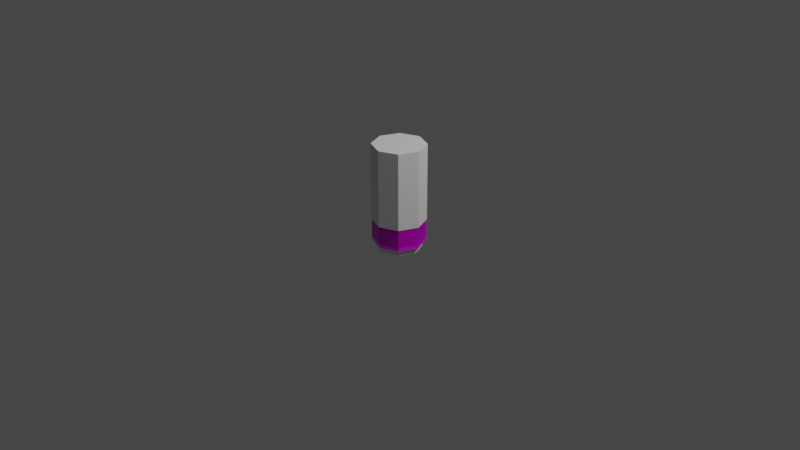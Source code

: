 # Source: Batteries.blend  (saved by Blender 2.83.19; exported with 4.5.12 LTS)
import bpy
from mathutils import Matrix  # noqa: F401  (used for matrix-valued properties, if any)

bpy.ops.wm.read_factory_settings(use_empty=True)
scene = bpy.context.scene
scene.name = 'Scene'

# ---- collections
col_collection = bpy.data.collections.new('Collection'); scene.collection.children.link(col_collection)
col_a_battery = bpy.data.collections.new('A Battery'); scene.collection.children.link(col_a_battery)

# ---- images (referenced by path relative to the original .blend; pixels are not part of the script)
import os
ASSET_DIR = os.environ.get("B2B_ASSET_DIR", "")  # directory of the original .blend (textures are referenced by path, not embedded)
HERE = os.path.dirname(os.path.abspath(__file__))  # packed textures are extracted next to this script under _unpacked/

def load_image(name, relpath, width, height, colorspace="sRGB"):
    """Load a texture the original file referenced (path relative to the .blend, or extracted next to this script)."""
    p = next((c for c in (os.path.join(HERE, relpath), os.path.join(ASSET_DIR, relpath)) if relpath and os.path.exists(c)), "")
    if p:
        img = bpy.data.images.load(p, check_existing=True)
        img.name = name
    else:  # same state as the original file: an image datablock whose file is absent (Cycles renders it pink)
        img = bpy.data.images.new(name, width, height)
        img.source = "FILE"
        img.filepath = "//" + (relpath or name)
    img.colorspace_settings.name = colorspace
    return img
img_batteries_png = load_image('batteries.png', 'batteries.png', 1024, 1024, 'sRGB')

# ---- materials (node trees are filled in below, after node groups)
mat_a_battery = bpy.data.materials.new('A Battery')
mat_a_battery.use_transparent_shadow = False

# ---- material node trees
mat_a_battery.use_nodes = True; mat_a_battery.node_tree.nodes.clear()
_N = mat_a_battery.node_tree.nodes; _L = mat_a_battery.node_tree.links
n0 = _N.new('ShaderNodeOutputMaterial'); n0.name = 'Material Output'; n0.location = (15, 235)
n1 = _N.new('ShaderNodeBsdfPrincipled'); n1.name = 'Principled BSDF'; n1.location = (-275, 235)
n1.distribution = 'GGX'
n1.subsurface_method = 'BURLEY'
n1.inputs[2].default_value = 0.1591
n1.inputs[3].default_value = 1.45
n1.inputs[27].default_value = (0.0, 0.0, 0.0, 1.0)
n1.inputs[28].default_value = 1.0
n2 = _N.new('ShaderNodeTexImage'); n2.name = 'Image Texture'; n2.location = (-944, 245)
n2.image = img_batteries_png
_L.new(n1.outputs[0], n0.inputs[0])
_L.new(n2.outputs[0], n1.inputs[0])
n0.is_active_output = True

# ---- world
world_world = bpy.data.worlds.new('World'); scene.world = world_world
world_world.use_nodes = True; world_world.node_tree.nodes.clear()
_N = world_world.node_tree.nodes; _L = world_world.node_tree.links
n0 = _N.new('ShaderNodeOutputWorld'); n0.name = 'World Output'; n0.location = (300, 300)
n1 = _N.new('ShaderNodeBackground'); n1.name = 'Background'; n1.location = (10, 300)
n1.inputs[0].default_value = (0.05088, 0.05088, 0.05088, 1.0)
_L.new(n1.outputs[0], n0.inputs[0])
n0.is_active_output = True
world_world.color = (0.05088, 0.05088, 0.05088)
world_world.use_sun_shadow = False
world_world.sun_shadow_jitter_overblur = 0.0

# ---- cameras
cam_camera = bpy.data.cameras.new('Camera')
cam_camera.clip_end = 100.0
cam_camera.ortho_scale = 7.314

# ---- lights
light_light = bpy.data.lights.new('Light', 'POINT')
light_light.transmission_factor = 0.0
light_light.energy = 1000.0
light_light.shadow_soft_size = 0.1
light_light.shadow_maximum_resolution = 0.006
light_light.use_absolute_resolution = True

# ---- meshes
me_cylinder_001 = bpy.data.meshes.new('Cylinder.001')
me_cylinder_001.from_pydata([(0.0, 0.2779, -0.193), (0.0, 0.2779, 0.4998), (0.1965, 0.1965, -0.193), (0.1965, 0.1965, 0.4998), (0.2779, -1.215e-08, -0.193), (0.2779, -1.215e-08, 0.4998), (0.1965, -0.1965, -0.193), (0.1965, -0.1965, 0.4998), (-2.429e-08, -0.2779, -0.193), (-2.429e-08, -0.2779, 0.4998), (-0.1965, -0.1965, -0.193), (-0.1965, -0.1965, 0.4998), (-0.2779, 3.314e-09, -0.193), (-0.2779, 3.314e-09, 0.4998), (-0.1965, 0.1965, -0.193), (-0.1965, 0.1965, 0.4998), (0.1432, 0.1432, 0.5097), (-5.617e-10, 0.2025, 0.5097), (0.2025, -8.851e-09, 0.5097), (0.1432, -0.1432, 0.5097), (-1.826e-08, -0.2025, 0.5097), (-0.1432, -0.1432, 0.5097), (-0.2025, 2.415e-09, 0.5097), (-0.1432, 0.1432, 0.5097), (0.1359, 0.1359, 0.4865), (-1.381e-09, 0.1921, 0.4865), (0.1921, -8.398e-09, 0.4865), (0.1359, -0.1359, 0.4865), (-1.818e-08, -0.1921, 0.4865), (-0.1359, -0.1359, 0.4865), (-0.1921, 2.291e-09, 0.4865), (-0.1359, 0.1359, 0.4865), (0.09328, 0.09328, 0.4865), (-4.516e-09, 0.1319, 0.4865), (0.1319, -5.767e-09, 0.4865), (0.09328, -0.09328, 0.4865), (-1.605e-08, -0.1319, 0.4865), (-0.09328, -0.09328, 0.4865), (-0.1319, 1.573e-09, 0.4865), (-0.09328, 0.09328, 0.4865), (0.08314, 0.08314, 0.5083), (-2.774e-09, 0.1176, 0.5083), (0.1176, -5.027e-09, 0.5083), (0.08314, -0.08314, 0.5083), (-1.305e-08, -0.1176, 0.5083), (-0.08314, -0.08314, 0.5083), (-0.1176, 1.515e-09, 0.5083), (-0.08314, 0.08314, 0.5083), (0.08314, 0.08314, 0.5439), (-6.968e-09, 0.1176, 0.5439), (0.1176, -5.027e-09, 0.5439), (0.08314, -0.08314, 0.5439), (-1.725e-08, -0.1176, 0.5439), (-0.08314, -0.08314, 0.5439), (-0.1176, 1.515e-09, 0.5439), (-0.08314, 0.08314, 0.5439), (0.07227, 0.07227, 0.5532), (-7.75e-09, 0.1022, 0.5532), (0.1022, -4.234e-09, 0.5532), (0.07227, -0.07227, 0.5532), (-1.668e-08, -0.1022, 0.5532), (-0.07227, -0.07227, 0.5532), (-0.1022, 1.452e-09, 0.5532), (-0.07227, 0.07227, 0.5532), (-4.306e-10, 0.2201, -0.2006), (0.1556, 0.1556, -0.2006), (0.2201, -9.62e-09, -0.2006), (0.1556, -0.1556, -0.2006), (-1.967e-08, -0.2201, -0.2006), (-0.1556, -0.1556, -0.2006), (-0.2201, 2.624e-09, -0.2006), (-0.1556, 0.1556, -0.2006), (-5.348e-09, 0.2015, -0.1779), (0.1425, 0.1425, -0.1779), (0.2015, -8.808e-09, -0.1779), (0.1425, -0.1425, -0.1779), (-2.296e-08, -0.2015, -0.1779), (-0.1425, -0.1425, -0.1779), (-0.2015, 2.403e-09, -0.1779), (-0.1425, 0.1425, -0.1779), (8.797e-10, 0.2015, -0.2167), (0.1425, 0.1425, -0.2167), (0.2015, -8.808e-09, -0.2167), (0.1425, -0.1425, -0.2167), (-1.674e-08, -0.2015, -0.2167), (-0.1425, -0.1425, -0.2167), (-0.2015, 2.403e-09, -0.2167), (-0.1425, 0.1425, -0.2167), (-5.986e-10, 0.1821, -0.2312), (0.1288, 0.1288, -0.2312), (0.1821, -8.16e-09, -0.2312), (0.1288, -0.1288, -0.2312), (-1.652e-08, -0.1821, -0.2312), (-0.1288, -0.1288, -0.2312), (-0.1821, 1.973e-09, -0.2312), (-0.1288, 0.1288, -0.2312), (-1.652e-08, -0.1821, -0.2312), (-0.1288, -0.1288, -0.2312), (-0.1821, 1.973e-09, -0.2312)], [], [(0, 1, 3, 2), (2, 3, 5, 4), (4, 5, 7, 6), (6, 7, 9, 8), (8, 9, 11, 10), (10, 11, 13, 12), (9, 7, 19, 20), (12, 13, 15, 14), (14, 15, 1, 0), (2, 4, 66, 65), (19, 18, 26, 27), (15, 13, 22, 23), (5, 3, 16, 18), (11, 9, 20, 21), (1, 15, 23, 17), (3, 1, 17, 16), (7, 5, 18, 19), (13, 11, 21, 22), (31, 30, 38, 39), (16, 17, 25, 24), (17, 23, 31, 25), (22, 21, 29, 30), (20, 19, 27, 28), (18, 16, 24, 26), (23, 22, 30, 31), (21, 20, 28, 29), (36, 35, 43, 44), (29, 28, 36, 37), (27, 26, 34, 35), (24, 25, 33, 32), (25, 31, 39, 33), (30, 29, 37, 38), (28, 27, 35, 36), (26, 24, 32, 34), (41, 47, 55, 49), (34, 32, 40, 42), (39, 38, 46, 47), (37, 36, 44, 45), (35, 34, 42, 43), (32, 33, 41, 40), (33, 39, 47, 41), (38, 37, 45, 46), (53, 52, 60, 61), (46, 45, 53, 54), (44, 43, 51, 52), (42, 40, 48, 50), (47, 46, 54, 55), (45, 44, 52, 53), (43, 42, 50, 51), (40, 41, 49, 48), (56, 57, 63, 62, 61, 60, 59, 58), (51, 50, 58, 59), (48, 49, 57, 56), (49, 55, 63, 57), (54, 53, 61, 62), (52, 51, 59, 60), (50, 48, 56, 58), (55, 54, 62, 63), (69, 70, 78, 77), (8, 10, 69, 68), (14, 0, 64, 71), (0, 2, 65, 64), (4, 6, 67, 66), (10, 12, 70, 69), (6, 8, 68, 67), (12, 14, 71, 70), (78, 79, 87, 86), (67, 68, 76, 75), (65, 66, 74, 73), (70, 71, 79, 78), (68, 69, 77, 76), (66, 67, 75, 74), (64, 65, 73, 72), (71, 64, 72, 79), (83, 84, 96, 91), (76, 77, 85, 84), (74, 75, 83, 82), (72, 73, 81, 80), (79, 72, 80, 87), (77, 78, 86, 85), (75, 76, 84, 83), (73, 74, 82, 81), (88, 89, 90, 91, 92, 97, 98, 95), (81, 82, 90, 89), (86, 87, 95, 94), (84, 85, 93, 96), (82, 83, 91, 90), (80, 81, 89, 88), (87, 80, 88, 95), (85, 86, 94, 93)])
_uv = me_cylinder_001.uv_layers.new(name='UVMap')
_uv.uv.foreach_set('vector', [0.3508, 0.7712, 0.3508, 0.998, 0.2812, 0.998, 0.2812, 0.7712, 0.2812, 0.7712, 0.2812, 0.998, 0.2115, 0.998, 0.2115, 0.7712, 0.2115, 0.7712, 0.2115, 0.998, 0.1419, 0.998, 0.1419, 0.7712, 0.1419, 0.7712, 0.1419, 0.998, 0.07222, 0.998, 0.07222, 0.7712, 0.07222, 0.7712, 0.07222, 0.998, 0.002567, 0.998, 0.002567, 0.7712, 0.5598, 0.7712, 0.5598, 0.998, 0.4901, 0.998, 0.4901, 0.7712, 0.1206, 0.9889, 0.125, 0.9846, 0.1259, 0.9867, 0.1226, 0.9898, 0.4901, 0.7712, 0.4901, 0.998, 0.4205, 0.998, 0.4205, 0.7712, 0.4205, 0.7712, 0.4205, 0.998, 0.3508, 0.998, 0.3508, 0.7712, 0.5458, 0.9271, 0.5628, 0.8861, 0.5508, 0.8861, 0.5373, 0.9186, 0.5878, 0.8332, 0.6559, 0.8332, 0.6559, 0.8221, 0.5913, 0.8221, 0.1312, 0.9997, 0.125, 0.9997, 0.1259, 0.9977, 0.1304, 0.9976, 0.1312, 0.9847, 0.1355, 0.9891, 0.1335, 0.9899, 0.1304, 0.9867, 0.1204, 0.995, 0.1206, 0.9889, 0.1226, 0.9898, 0.1225, 0.9943, 0.1355, 0.9953, 0.1312, 0.9997, 0.1304, 0.9976, 0.1335, 0.9944, 0.1355, 0.9891, 0.1355, 0.9953, 0.1335, 0.9944, 0.1335, 0.9899, 0.125, 0.9846, 0.1312, 0.9847, 0.1304, 0.9867, 0.1259, 0.9867, 0.125, 0.9997, 0.1206, 0.9955, 0.1226, 0.9946, 0.1259, 0.9977, 0.6442, 0.9257, 0.6324, 0.8974, 0.645, 0.8974, 0.653, 0.9168, 0.7239, 0.8332, 0.6559, 0.8332, 0.6559, 0.8221, 0.7204, 0.8221, 0.6559, 0.8332, 0.5878, 0.8332, 0.5913, 0.8221, 0.6559, 0.8221, 0.6559, 0.8332, 0.5878, 0.8332, 0.5913, 0.8221, 0.6559, 0.8221, 0.6559, 0.8332, 0.7239, 0.8332, 0.7204, 0.8221, 0.6559, 0.8221, 0.6559, 0.8332, 0.7239, 0.8332, 0.7204, 0.8221, 0.6559, 0.8221, 0.7239, 0.8332, 0.6559, 0.8332, 0.6559, 0.8221, 0.7204, 0.8221, 0.5878, 0.8332, 0.6559, 0.8332, 0.6559, 0.8221, 0.5913, 0.8221, 0.6733, 0.9566, 0.7006, 0.9566, 0.6991, 0.9635, 0.6748, 0.9635, 0.6442, 0.869, 0.6725, 0.8573, 0.6725, 0.8698, 0.653, 0.8779, 0.7009, 0.869, 0.7126, 0.8974, 0.7, 0.8974, 0.692, 0.8779, 0.7009, 0.9257, 0.6725, 0.9375, 0.6725, 0.9249, 0.692, 0.9168, 0.6725, 0.9375, 0.6442, 0.9257, 0.653, 0.9168, 0.6725, 0.9249, 0.6324, 0.8974, 0.6442, 0.869, 0.653, 0.8779, 0.645, 0.8974, 0.6725, 0.8573, 0.7009, 0.869, 0.692, 0.8779, 0.6725, 0.8698, 0.7126, 0.8974, 0.7009, 0.9257, 0.692, 0.9168, 0.7, 0.8974, 0.6566, 0.9835, 0.6339, 0.9835, 0.6339, 0.9745, 0.6566, 0.9745, 0.6438, 0.9705, 0.6711, 0.9705, 0.6696, 0.9774, 0.6452, 0.9774, 0.6152, 0.9775, 0.5879, 0.9775, 0.5894, 0.9706, 0.6138, 0.9706, 0.6143, 0.9701, 0.6416, 0.9701, 0.6401, 0.977, 0.6157, 0.977, 0.644, 0.9578, 0.6713, 0.9578, 0.6698, 0.9647, 0.6455, 0.9647, 0.5874, 0.9591, 0.6147, 0.9591, 0.6133, 0.966, 0.5889, 0.966, 0.6995, 0.9782, 0.6722, 0.9782, 0.6737, 0.9713, 0.6981, 0.9713, 0.6157, 0.9582, 0.643, 0.9582, 0.6415, 0.9651, 0.6172, 0.9651, 0.6552, 0.88, 0.6725, 0.8728, 0.6725, 0.876, 0.6574, 0.8823, 0.6112, 0.9835, 0.5886, 0.9835, 0.5886, 0.9745, 0.6112, 0.9745, 0.7472, 0.9835, 0.7245, 0.9835, 0.7245, 0.9745, 0.7472, 0.9745, 0.7019, 0.9835, 0.6792, 0.9835, 0.6792, 0.9745, 0.7019, 0.9745, 0.6339, 0.9835, 0.6112, 0.9835, 0.6112, 0.9745, 0.6339, 0.9745, 0.7698, 0.9835, 0.7472, 0.9835, 0.7472, 0.9745, 0.7698, 0.9745, 0.7245, 0.9835, 0.7019, 0.9835, 0.7019, 0.9745, 0.7245, 0.9745, 0.6792, 0.9835, 0.6566, 0.9835, 0.6566, 0.9745, 0.6792, 0.9745, 0.6876, 0.9124, 0.6725, 0.9187, 0.6574, 0.9124, 0.6512, 0.8974, 0.6574, 0.8823, 0.6725, 0.876, 0.689, 0.8817, 0.6938, 0.8974, 0.6913, 0.8794, 0.697, 0.8974, 0.6938, 0.8974, 0.689, 0.8817, 0.6899, 0.9147, 0.6725, 0.9219, 0.6725, 0.9187, 0.6876, 0.9124, 0.6725, 0.9219, 0.6552, 0.9147, 0.6574, 0.9124, 0.6725, 0.9187, 0.648, 0.8974, 0.6552, 0.88, 0.6574, 0.8823, 0.6512, 0.8974, 0.6725, 0.8728, 0.6913, 0.8794, 0.689, 0.8817, 0.6725, 0.876, 0.697, 0.8974, 0.6899, 0.9147, 0.6876, 0.9124, 0.6938, 0.8974, 0.6552, 0.9147, 0.648, 0.8974, 0.6512, 0.8974, 0.6574, 0.9124, 0.5953, 0.8207, 0.6821, 0.8207, 0.6821, 0.8334, 0.6027, 0.8334, 0.5048, 0.8282, 0.4638, 0.8451, 0.4724, 0.8537, 0.5048, 0.8402, 0.4638, 0.9271, 0.5048, 0.9441, 0.5048, 0.9321, 0.4724, 0.9186, 0.5048, 0.9441, 0.5458, 0.9271, 0.5373, 0.9186, 0.5048, 0.9321, 0.5628, 0.8861, 0.5458, 0.8451, 0.5373, 0.8537, 0.5508, 0.8861, 0.4638, 0.8451, 0.4469, 0.8861, 0.4589, 0.8861, 0.4724, 0.8537, 0.5458, 0.8451, 0.5048, 0.8282, 0.5048, 0.8402, 0.5373, 0.8537, 0.4469, 0.8861, 0.4638, 0.9271, 0.4724, 0.9186, 0.4589, 0.8861, 0.6813, 0.9769, 0.7713, 0.9769, 0.7713, 0.9645, 0.6813, 0.9645, 0.7689, 0.8207, 0.6821, 0.8207, 0.6821, 0.8334, 0.7615, 0.8334, 0.7689, 0.8207, 0.6821, 0.8207, 0.6821, 0.8334, 0.7615, 0.8334, 0.6821, 0.8207, 0.7689, 0.8207, 0.7615, 0.8334, 0.6821, 0.8334, 0.6821, 0.8207, 0.5953, 0.8207, 0.6027, 0.8334, 0.6821, 0.8334, 0.6821, 0.8207, 0.5953, 0.8207, 0.6027, 0.8334, 0.6821, 0.8334, 0.6821, 0.8207, 0.7689, 0.8207, 0.7615, 0.8334, 0.6821, 0.8334, 0.5953, 0.8207, 0.6821, 0.8207, 0.6821, 0.8334, 0.6027, 0.8334, 0.7262, 0.855, 0.6822, 0.8368, 0.6822, 0.8427, 0.722, 0.8592, 0.6813, 0.9769, 0.5912, 0.9769, 0.5912, 0.9645, 0.6813, 0.9645, 0.6813, 0.9769, 0.5912, 0.9769, 0.5912, 0.9645, 0.6813, 0.9645, 0.6813, 0.9769, 0.7713, 0.9769, 0.7713, 0.9645, 0.6813, 0.9645, 0.5912, 0.9769, 0.6813, 0.9769, 0.6813, 0.9645, 0.5912, 0.9645, 0.5912, 0.9769, 0.6813, 0.9769, 0.6813, 0.9645, 0.5912, 0.9645, 0.7713, 0.9769, 0.6813, 0.9769, 0.6813, 0.9645, 0.7713, 0.9645, 0.7713, 0.9769, 0.6813, 0.9769, 0.6813, 0.9645, 0.7713, 0.9645, 0.6822, 0.9552, 0.722, 0.9388, 0.7385, 0.899, 0.722, 0.8592, 0.6822, 0.8427, 0.6425, 0.8592, 0.626, 0.899, 0.6425, 0.9388, 0.7262, 0.943, 0.7445, 0.899, 0.7385, 0.899, 0.722, 0.9388, 0.62, 0.899, 0.6382, 0.943, 0.6425, 0.9388, 0.626, 0.899, 0.6822, 0.8368, 0.6382, 0.855, 0.6425, 0.8592, 0.6822, 0.8427, 0.7445, 0.899, 0.7262, 0.855, 0.722, 0.8592, 0.7385, 0.899, 0.6822, 0.9612, 0.7262, 0.943, 0.722, 0.9388, 0.6822, 0.9552, 0.6382, 0.943, 0.6822, 0.9612, 0.6822, 0.9552, 0.6425, 0.9388, 0.6382, 0.855, 0.62, 0.899, 0.626, 0.899, 0.6425, 0.8592])
me_cylinder_001.materials.append(mat_a_battery)
me_cylinder_001.use_remesh_fix_poles = True
me_cylinder_001.use_remesh_preserve_attributes = False
me_cylinder_001.use_mirror_vertex_groups = False
me_cylinder_001.update()
me_cylinder = bpy.data.meshes.new('Cylinder')
me_cylinder.from_pydata([(0.0, 0.2803, -0.0001498), (0.0, 0.2803, 0.82), (0.1982, 0.1982, -0.0001498), (0.1982, 0.1982, 0.82), (0.2803, -1.225e-08, -0.0001498), (0.2803, -1.225e-08, 0.82), (0.1982, -0.1982, -0.0001498), (0.1982, -0.1982, 0.82), (-2.45e-08, -0.2803, -0.0001498), (-2.45e-08, -0.2803, 0.82), (-0.1982, -0.1982, -0.0001498), (-0.1982, -0.1982, 0.82), (-0.2803, 3.342e-09, -0.0001498), (-0.2803, 3.342e-09, 0.82), (-0.1982, 0.1982, -0.0001498), (-0.1982, 0.1982, 0.82)], [], [(0, 1, 3, 2), (2, 3, 5, 4), (4, 5, 7, 6), (6, 7, 9, 8), (8, 9, 11, 10), (10, 11, 13, 12), (3, 1, 15, 13, 11, 9, 7, 5), (12, 13, 15, 14), (14, 15, 1, 0), (0, 2, 4, 6, 8, 10, 12, 14)])
_uv = me_cylinder.uv_layers.new(name='UVMap')
_uv.uv.foreach_set('vector', [1.0, 0.5, 1.0, 1.0, 0.875, 1.0, 0.875, 0.5, 0.875, 0.5, 0.875, 1.0, 0.75, 1.0, 0.75, 0.5, 0.75, 0.5, 0.75, 1.0, 0.625, 1.0, 0.625, 0.5, 0.625, 0.5, 0.625, 1.0, 0.5, 1.0, 0.5, 0.5, 0.5, 0.5, 0.5, 1.0, 0.375, 1.0, 0.375, 0.5, 0.375, 0.5, 0.375, 1.0, 0.25, 1.0, 0.25, 0.5, 0.4197, 0.4197, 0.25, 0.49, 0.08029, 0.4197, 0.01, 0.25, 0.08029, 0.08029, 0.25, 0.01, 0.4197, 0.08029, 0.49, 0.25, 0.25, 0.5, 0.25, 1.0, 0.125, 1.0, 0.125, 0.5, 0.125, 0.5, 0.125, 1.0, 0.0, 1.0, 0.0, 0.5, 0.75, 0.49, 0.9197, 0.4197, 0.99, 0.25, 0.9197, 0.08029, 0.75, 0.01, 0.5803, 0.08029, 0.51, 0.25, 0.5803, 0.4197])
me_cylinder.use_remesh_fix_poles = True
me_cylinder.use_remesh_preserve_attributes = False
me_cylinder.use_mirror_vertex_groups = False
me_cylinder.update()
me_cylinder_002 = bpy.data.meshes.new('Cylinder.002')
me_cylinder_002.from_pydata([(0.0, 0.2779, -0.1925), (0.1965, 0.1965, -0.1925), (0.2779, -1.215e-08, -0.1925), (0.1965, -0.1965, -0.1925), (-2.429e-08, -0.2779, -0.1925), (-0.1965, -0.1965, -0.1925), (-0.2779, 3.314e-09, -0.1925), (-0.1965, 0.1965, -0.1925), (-4.306e-10, 0.2201, -0.2), (0.1556, 0.1556, -0.2), (0.2201, -9.62e-09, -0.2), (0.1556, -0.1556, -0.2), (-1.967e-08, -0.2201, -0.2), (-0.1556, -0.1556, -0.2), (-0.2201, 2.624e-09, -0.2), (-0.1556, 0.1556, -0.2), (-5.348e-09, 0.2015, -0.1773), (0.1425, 0.1425, -0.1773), (0.2015, -8.808e-09, -0.1773), (0.1425, -0.1425, -0.1773), (-2.296e-08, -0.2015, -0.1773), (-0.1425, -0.1425, -0.1773), (-0.2015, 2.403e-09, -0.1773), (-0.1425, 0.1425, -0.1773), (8.797e-10, 0.2015, -0.2162), (0.1425, 0.1425, -0.2162), (0.2015, -8.808e-09, -0.2162), (0.1425, -0.1425, -0.2162), (-1.674e-08, -0.2015, -0.2162), (-0.1425, -0.1425, -0.2162), (-0.2015, 2.403e-09, -0.2162), (-0.1425, 0.1425, -0.2162), (-5.986e-10, 0.1821, -0.2307), (0.1288, 0.1288, -0.2307), (0.1821, -8.16e-09, -0.2307), (0.1288, -0.1288, -0.2307), (-1.652e-08, -0.1821, -0.2307), (-0.1288, -0.1288, -0.2307), (-0.1821, 1.973e-09, -0.2307), (-0.1288, 0.1288, -0.2307), (-1.652e-08, -0.1821, -0.2307), (-0.1288, -0.1288, -0.2307), (-0.1821, 1.973e-09, -0.2307), (0.0, 0.2779, 0.454), (-0.1965, 0.1965, 0.454), (-0.2779, 3.314e-09, 0.454), (-0.1965, -0.1965, 0.454), (-2.429e-08, -0.2779, 0.454), (0.1965, -0.1965, 0.454), (0.2779, -1.215e-08, 0.454), (0.1965, 0.1965, 0.454), (-2.964e-10, 0.2381, 0.4842), (-0.1684, 0.1684, 0.4842), (-0.2381, 2.247e-09, 0.4842), (-0.1684, -0.1684, 0.4842), (-2.111e-08, -0.2381, 0.4842), (0.1684, -0.1684, 0.4842), (0.2381, -1.1e-08, 0.4842), (0.1684, 0.1684, 0.4842), (-2.964e-10, 0.2381, -0.1501), (-0.1684, 0.1684, -0.1501), (-0.2381, 2.247e-09, -0.1501), (-0.1684, -0.1684, -0.1501), (-2.111e-08, -0.2381, -0.1501), (0.1684, -0.1684, -0.1501), (0.2381, -1.1e-08, -0.1501), (0.1684, 0.1684, -0.1501)], [], [(1, 2, 10, 9), (13, 14, 22, 21), (4, 5, 13, 12), (7, 0, 8, 15), (0, 1, 9, 8), (2, 3, 11, 10), (5, 6, 14, 13), (3, 4, 12, 11), (6, 7, 15, 14), (22, 23, 31, 30), (11, 12, 20, 19), (9, 10, 18, 17), (14, 15, 23, 22), (12, 13, 21, 20), (10, 11, 19, 18), (8, 9, 17, 16), (15, 8, 16, 23), (27, 28, 40, 35), (20, 21, 29, 28), (18, 19, 27, 26), (16, 17, 25, 24), (23, 16, 24, 31), (21, 22, 30, 29), (19, 20, 28, 27), (17, 18, 26, 25), (32, 33, 34, 35, 36, 41, 42, 39), (25, 26, 34, 33), (30, 31, 39, 38), (28, 29, 37, 40), (26, 27, 35, 34), (24, 25, 33, 32), (31, 24, 32, 39), (29, 30, 38, 37), (7, 44, 43, 0), (6, 45, 44, 7), (5, 46, 45, 6), (4, 47, 46, 5), (3, 48, 47, 4), (2, 49, 48, 3), (1, 50, 49, 2), (0, 43, 50, 1), (50, 43, 51, 58), (43, 44, 52, 51), (49, 50, 58, 57), (47, 48, 56, 55), (45, 46, 54, 53), (44, 45, 53, 52), (48, 49, 57, 56), (46, 47, 55, 54), (53, 54, 62, 61), (52, 53, 61, 60), (56, 57, 65, 64), (54, 55, 63, 62), (58, 51, 59, 66), (51, 52, 60, 59), (57, 58, 66, 65), (55, 56, 64, 63), (60, 61, 62, 63, 64, 65, 66, 59)])
_uv = me_cylinder_002.uv_layers.new(name='UVMap')
_uv.uv.foreach_set('vector', [0.5458, 0.9271, 0.5628, 0.8861, 0.5508, 0.8861, 0.5373, 0.9186, 0.5899, 0.8245, 0.6313, 0.8245, 0.6313, 0.8305, 0.5934, 0.8305, 0.5048, 0.8282, 0.4638, 0.8451, 0.4724, 0.8537, 0.5048, 0.8402, 0.4638, 0.9271, 0.5048, 0.9441, 0.5048, 0.9321, 0.4724, 0.9186, 0.5048, 0.9441, 0.5458, 0.9271, 0.5373, 0.9186, 0.5048, 0.9321, 0.5628, 0.8861, 0.5458, 0.8451, 0.5373, 0.8537, 0.5508, 0.8861, 0.4638, 0.8451, 0.4469, 0.8861, 0.4589, 0.8861, 0.4724, 0.8537, 0.5458, 0.8451, 0.5048, 0.8282, 0.5048, 0.8402, 0.5373, 0.8537, 0.4469, 0.8861, 0.4638, 0.9271, 0.4724, 0.9186, 0.4589, 0.8861, 0.6813, 0.9769, 0.7713, 0.9769, 0.7713, 0.9645, 0.6813, 0.9645, 0.6727, 0.8245, 0.6313, 0.8245, 0.6313, 0.8305, 0.6692, 0.8305, 0.6727, 0.8245, 0.6313, 0.8245, 0.6313, 0.8305, 0.6692, 0.8305, 0.6313, 0.8245, 0.6727, 0.8245, 0.6692, 0.8305, 0.6313, 0.8305, 0.6313, 0.8245, 0.5899, 0.8245, 0.5934, 0.8305, 0.6313, 0.8305, 0.6313, 0.8245, 0.5899, 0.8245, 0.5934, 0.8305, 0.6313, 0.8305, 0.6313, 0.8245, 0.6727, 0.8245, 0.6692, 0.8305, 0.6313, 0.8305, 0.5899, 0.8245, 0.6313, 0.8245, 0.6313, 0.8305, 0.5934, 0.8305, 0.7262, 0.855, 0.6822, 0.8368, 0.6822, 0.8427, 0.722, 0.8592, 0.6813, 0.9769, 0.5912, 0.9769, 0.5912, 0.9645, 0.6813, 0.9645, 0.6813, 0.9769, 0.5912, 0.9769, 0.5912, 0.9645, 0.6813, 0.9645, 0.6813, 0.9769, 0.7713, 0.9769, 0.7713, 0.9645, 0.6813, 0.9645, 0.5912, 0.9769, 0.6813, 0.9769, 0.6813, 0.9645, 0.5912, 0.9645, 0.5912, 0.9769, 0.6813, 0.9769, 0.6813, 0.9645, 0.5912, 0.9645, 0.7713, 0.9769, 0.6813, 0.9769, 0.6813, 0.9645, 0.7713, 0.9645, 0.7713, 0.9769, 0.6813, 0.9769, 0.6813, 0.9645, 0.7713, 0.9645, 0.6822, 0.9552, 0.722, 0.9388, 0.7385, 0.899, 0.722, 0.8592, 0.6822, 0.8427, 0.6425, 0.8592, 0.626, 0.899, 0.6425, 0.9388, 0.7262, 0.943, 0.7445, 0.899, 0.7385, 0.899, 0.722, 0.9388, 0.62, 0.899, 0.6382, 0.943, 0.6425, 0.9388, 0.626, 0.899, 0.6822, 0.8368, 0.6382, 0.855, 0.6425, 0.8592, 0.6822, 0.8427, 0.7445, 0.899, 0.7262, 0.855, 0.722, 0.8592, 0.7385, 0.899, 0.6822, 0.9612, 0.7262, 0.943, 0.722, 0.9388, 0.6822, 0.9552, 0.6382, 0.943, 0.6822, 0.9612, 0.6822, 0.9552, 0.6425, 0.9388, 0.6382, 0.855, 0.62, 0.899, 0.626, 0.899, 0.6425, 0.8592, 0.4205, 0.7712, 0.4205, 0.9829, 0.3508, 0.9829, 0.3508, 0.7712, 0.4901, 0.7712, 0.4901, 0.9829, 0.4205, 0.9829, 0.4205, 0.7712, 0.5598, 0.7712, 0.5598, 0.9829, 0.4901, 0.9829, 0.4901, 0.7712, 0.07222, 0.7712, 0.07222, 0.9829, 0.002567, 0.9829, 0.002567, 0.7712, 0.1419, 0.7712, 0.1419, 0.9829, 0.07222, 0.9829, 0.07222, 0.7712, 0.2115, 0.7712, 0.2115, 0.9829, 0.1419, 0.9829, 0.1419, 0.7712, 0.2812, 0.7712, 0.2812, 0.9829, 0.2115, 0.9829, 0.2115, 0.7712, 0.3508, 0.7712, 0.3508, 0.9829, 0.2812, 0.9829, 0.2812, 0.7712, 0.2812, 0.9829, 0.3508, 0.9829, 0.3508, 0.9829, 0.2812, 0.9829, 0.3508, 0.9829, 0.4205, 0.9829, 0.4205, 0.9829, 0.3508, 0.9829, 0.2115, 0.9829, 0.2812, 0.9829, 0.2812, 0.9829, 0.2115, 0.9829, 0.07222, 0.9829, 0.1419, 0.9829, 0.1419, 0.9829, 0.07222, 0.9829, 0.4901, 0.9829, 0.5598, 0.9829, 0.5598, 0.9829, 0.4901, 0.9829, 0.4205, 0.9829, 0.4901, 0.9829, 0.4901, 0.9829, 0.4205, 0.9829, 0.1419, 0.9829, 0.2115, 0.9829, 0.2115, 0.9829, 0.1419, 0.9829, 0.002567, 0.9829, 0.07222, 0.9829, 0.07222, 0.9829, 0.002567, 0.9829, 0.5969, 0.9847, 0.588, 0.9847, 0.588, 0.9538, 0.5969, 0.9538, 0.6057, 0.9847, 0.5969, 0.9847, 0.5969, 0.9538, 0.6057, 0.9538, 0.6412, 0.9847, 0.6323, 0.9847, 0.6323, 0.9538, 0.6412, 0.9538, 0.6589, 0.9847, 0.65, 0.9847, 0.65, 0.9538, 0.6589, 0.9538, 0.6234, 0.9847, 0.6146, 0.9847, 0.6146, 0.9538, 0.6234, 0.9538, 0.6146, 0.9847, 0.6057, 0.9847, 0.6057, 0.9538, 0.6146, 0.9538, 0.6323, 0.9847, 0.6234, 0.9847, 0.6234, 0.9538, 0.6323, 0.9538, 0.65, 0.9847, 0.6412, 0.9847, 0.6412, 0.9538, 0.65, 0.9538, 0.76, 0.8194, 0.766, 0.8194, 0.7703, 0.8237, 0.7703, 0.8297, 0.766, 0.834, 0.76, 0.834, 0.7557, 0.8297, 0.7557, 0.8237])
me_cylinder_002.materials.append(mat_a_battery)
me_cylinder_002.use_remesh_fix_poles = True
me_cylinder_002.use_remesh_preserve_attributes = False
me_cylinder_002.use_mirror_vertex_groups = False
me_cylinder_002.update()
me_cylinder_003 = bpy.data.meshes.new('Cylinder.003')
me_cylinder_003.from_pydata([(0.0, 0.2779, -0.1835), (0.1965, 0.1965, -0.1835), (0.0, 0.2779, -0.2298), (-0.1965, 0.1965, -0.1835), (-5.617e-10, 0.2025, -0.1735), (0.1432, 0.1432, -0.1735), (-0.1432, 0.1432, -0.1735), (-1.381e-09, 0.1921, -0.1967), (0.1359, 0.1359, -0.1967), (-0.1359, 0.1359, -0.1967), (-4.516e-09, 0.1319, -0.1967), (0.09328, 0.09328, -0.1967), (-0.09328, 0.09328, -0.1967), (-2.774e-09, 0.1176, -0.175), (0.08314, 0.08314, -0.175), (-0.08314, 0.08314, -0.175), (-6.968e-09, 0.1176, -0.1393), (0.08314, 0.08314, -0.1393), (-0.08314, 0.08314, -0.1393), (-7.75e-09, 0.1022, -0.1301), (0.07227, 0.07227, -0.1301), (-0.07227, 0.07227, -0.1301), (-0.1022, 1.452e-09, -0.1301), (-0.07227, -0.07227, -0.1301), (-0.1176, 1.515e-09, -0.1393), (-0.08314, -0.08314, -0.1393), (-0.1176, 1.515e-09, -0.175), (-0.08314, -0.08314, -0.175), (-0.1319, 1.573e-09, -0.1967), (-0.09328, -0.09328, -0.1967), (-0.1921, 2.291e-09, -0.1967), (-0.1359, -0.1359, -0.1967), (-0.2025, 2.415e-09, -0.1735), (-0.1432, -0.1432, -0.1735), (-0.2779, 3.314e-09, -0.1835), (-0.1965, -0.1965, -0.1835), (-0.2779, 3.314e-09, -0.2298), (-0.1965, 0.1965, -0.2298), (-0.1965, -0.1965, -0.2298), (-2.429e-08, -0.2779, -0.2298), (-2.429e-08, -0.2779, -0.1835), (0.1965, -0.1965, -0.2298), (0.1965, -0.1965, -0.1835), (0.2779, -1.215e-08, -0.2298), (0.2779, -1.215e-08, -0.1835), (0.1965, 0.1965, -0.2298), (0.2025, -8.851e-09, -0.1735), (0.1432, -0.1432, -0.1735), (0.1921, -8.398e-09, -0.1967), (0.1359, -0.1359, -0.1967), (0.1319, -5.767e-09, -0.1967), (0.09328, -0.09328, -0.1967), (0.1176, -5.027e-09, -0.175), (0.08314, -0.08314, -0.175), (0.1176, -5.027e-09, -0.1393), (0.08314, -0.08314, -0.1393), (0.1022, -4.234e-09, -0.1301), (0.07227, -0.07227, -0.1301), (-1.668e-08, -0.1022, -0.1301), (-1.725e-08, -0.1176, -0.1393), (-1.305e-08, -0.1176, -0.175), (-1.605e-08, -0.1319, -0.1967), (-1.818e-08, -0.1921, -0.1967), (-1.826e-08, -0.2025, -0.1735), (-3.953e-10, 0.2248, -0.22), (-0.2248, 1.89e-09, -0.22), (-0.159, 0.159, -0.22), (-0.159, -0.159, -0.22), (-2.005e-08, -0.2248, -0.22), (0.159, -0.159, -0.22), (0.2248, -1.062e-08, -0.22), (0.159, 0.159, -0.22)], [], [(1, 0, 4, 5), (2, 0, 1, 45), (37, 3, 0, 2), (0, 3, 6, 4), (5, 4, 7, 8), (4, 6, 9, 7), (8, 7, 10, 11), (7, 9, 12, 10), (11, 10, 13, 14), (10, 12, 15, 13), (14, 13, 16, 17), (13, 15, 18, 16), (17, 16, 19, 20), (16, 18, 21, 19), (20, 19, 21, 22, 23, 58, 57, 56), (18, 24, 22, 21), (24, 25, 23, 22), (26, 27, 25, 24), (15, 26, 24, 18), (28, 29, 27, 26), (12, 28, 26, 15), (30, 31, 29, 28), (9, 30, 28, 12), (32, 33, 31, 30), (6, 32, 30, 9), (34, 35, 33, 32), (3, 34, 32, 6), (38, 35, 34, 36), (36, 34, 3, 37), (39, 40, 35, 38), (41, 42, 40, 39), (43, 44, 42, 41), (45, 1, 44, 43), (44, 1, 5, 46), (42, 44, 46, 47), (46, 5, 8, 48), (47, 46, 48, 49), (48, 8, 11, 50), (49, 48, 50, 51), (50, 11, 14, 52), (51, 50, 52, 53), (52, 14, 17, 54), (53, 52, 54, 55), (54, 17, 20, 56), (55, 54, 56, 57), (59, 55, 57, 58), (25, 59, 58, 23), (60, 53, 55, 59), (27, 60, 59, 25), (61, 51, 53, 60), (29, 61, 60, 27), (62, 49, 51, 61), (31, 62, 61, 29), (63, 47, 49, 62), (33, 63, 62, 31), (40, 42, 47, 63), (35, 40, 63, 33), (2, 45, 71, 64), (36, 37, 66, 65), (45, 43, 70, 71), (43, 41, 69, 70), (41, 39, 68, 69), (39, 38, 67, 68), (38, 36, 65, 67), (37, 2, 64, 66), (65, 66, 64, 71, 70, 69, 68, 67)])
_uv = me_cylinder_003.uv_layers.new(name='UVMap')
_uv.uv.foreach_set('vector', [0.1355, 0.9891, 0.1355, 0.9953, 0.1335, 0.9944, 0.1335, 0.9899, 0.3508, 0.9829, 0.3508, 0.998, 0.2812, 0.998, 0.2812, 0.9829, 0.4205, 0.9829, 0.4205, 0.998, 0.3508, 0.998, 0.3508, 0.9829, 0.1355, 0.9953, 0.1312, 0.9997, 0.1304, 0.9976, 0.1335, 0.9944, 0.7239, 0.8332, 0.6559, 0.8332, 0.6559, 0.8221, 0.7204, 0.8221, 0.6559, 0.8332, 0.5878, 0.8332, 0.5913, 0.8221, 0.6559, 0.8221, 0.7009, 0.9257, 0.6725, 0.9375, 0.6725, 0.9249, 0.692, 0.9168, 0.6725, 0.9375, 0.6442, 0.9257, 0.653, 0.9168, 0.6725, 0.9249, 0.5874, 0.9591, 0.6147, 0.9591, 0.6133, 0.966, 0.5889, 0.966, 0.6995, 0.9782, 0.6722, 0.9782, 0.6737, 0.9713, 0.6981, 0.9713, 0.6792, 0.9835, 0.6566, 0.9835, 0.6566, 0.9745, 0.6792, 0.9745, 0.6566, 0.9835, 0.6339, 0.9835, 0.6339, 0.9745, 0.6566, 0.9745, 0.6899, 0.9147, 0.6725, 0.9219, 0.6725, 0.9187, 0.6876, 0.9124, 0.6725, 0.9219, 0.6552, 0.9147, 0.6574, 0.9124, 0.6725, 0.9187, 0.6876, 0.9124, 0.6725, 0.9187, 0.6574, 0.9124, 0.6512, 0.8974, 0.6574, 0.8823, 0.6725, 0.876, 0.689, 0.8817, 0.6938, 0.8974, 0.6552, 0.9147, 0.648, 0.8974, 0.6512, 0.8974, 0.6574, 0.9124, 0.648, 0.8974, 0.6552, 0.88, 0.6574, 0.8823, 0.6512, 0.8974, 0.6112, 0.9835, 0.5886, 0.9835, 0.5886, 0.9745, 0.6112, 0.9745, 0.6339, 0.9835, 0.6112, 0.9835, 0.6112, 0.9745, 0.6339, 0.9745, 0.6157, 0.9582, 0.643, 0.9582, 0.6415, 0.9651, 0.6172, 0.9651, 0.6152, 0.9775, 0.5879, 0.9775, 0.5894, 0.9706, 0.6138, 0.9706, 0.6324, 0.8974, 0.6442, 0.869, 0.653, 0.8779, 0.645, 0.8974, 0.6442, 0.9257, 0.6324, 0.8974, 0.645, 0.8974, 0.653, 0.9168, 0.6559, 0.8332, 0.5878, 0.8332, 0.5913, 0.8221, 0.6559, 0.8221, 0.7239, 0.8332, 0.6559, 0.8332, 0.6559, 0.8221, 0.7204, 0.8221, 0.125, 0.9997, 0.1206, 0.9955, 0.1226, 0.9946, 0.1259, 0.9977, 0.1312, 0.9997, 0.125, 0.9997, 0.1259, 0.9977, 0.1304, 0.9976, 0.5598, 0.9829, 0.5598, 0.998, 0.4901, 0.998, 0.4901, 0.9829, 0.4901, 0.9829, 0.4901, 0.998, 0.4205, 0.998, 0.4205, 0.9829, 0.07222, 0.9829, 0.07222, 0.998, 0.002567, 0.998, 0.002567, 0.9829, 0.1419, 0.9829, 0.1419, 0.998, 0.07222, 0.998, 0.07222, 0.9829, 0.2115, 0.9829, 0.2115, 0.998, 0.1419, 0.998, 0.1419, 0.9829, 0.2812, 0.9829, 0.2812, 0.998, 0.2115, 0.998, 0.2115, 0.9829, 0.1312, 0.9847, 0.1355, 0.9891, 0.1335, 0.9899, 0.1304, 0.9867, 0.125, 0.9846, 0.1312, 0.9847, 0.1304, 0.9867, 0.1259, 0.9867, 0.6559, 0.8332, 0.7239, 0.8332, 0.7204, 0.8221, 0.6559, 0.8221, 0.5878, 0.8332, 0.6559, 0.8332, 0.6559, 0.8221, 0.5913, 0.8221, 0.7126, 0.8974, 0.7009, 0.9257, 0.692, 0.9168, 0.7, 0.8974, 0.7009, 0.869, 0.7126, 0.8974, 0.7, 0.8974, 0.692, 0.8779, 0.6438, 0.9705, 0.6711, 0.9705, 0.6696, 0.9774, 0.6452, 0.9774, 0.644, 0.9578, 0.6713, 0.9578, 0.6698, 0.9647, 0.6455, 0.9647, 0.7019, 0.9835, 0.6792, 0.9835, 0.6792, 0.9745, 0.7019, 0.9745, 0.7245, 0.9835, 0.7019, 0.9835, 0.7019, 0.9745, 0.7245, 0.9745, 0.697, 0.8974, 0.6899, 0.9147, 0.6876, 0.9124, 0.6938, 0.8974, 0.6913, 0.8794, 0.697, 0.8974, 0.6938, 0.8974, 0.689, 0.8817, 0.6725, 0.8728, 0.6913, 0.8794, 0.689, 0.8817, 0.6725, 0.876, 0.6552, 0.88, 0.6725, 0.8728, 0.6725, 0.876, 0.6574, 0.8823, 0.7472, 0.9835, 0.7245, 0.9835, 0.7245, 0.9745, 0.7472, 0.9745, 0.7698, 0.9835, 0.7472, 0.9835, 0.7472, 0.9745, 0.7698, 0.9745, 0.6733, 0.9566, 0.7006, 0.9566, 0.6991, 0.9635, 0.6748, 0.9635, 0.6143, 0.9701, 0.6416, 0.9701, 0.6401, 0.977, 0.6157, 0.977, 0.6725, 0.8573, 0.7009, 0.869, 0.692, 0.8779, 0.6725, 0.8698, 0.6442, 0.869, 0.6725, 0.8573, 0.6725, 0.8698, 0.653, 0.8779, 0.6559, 0.8332, 0.7239, 0.8332, 0.7204, 0.8221, 0.6559, 0.8221, 0.5878, 0.8332, 0.6559, 0.8332, 0.6559, 0.8221, 0.5913, 0.8221, 0.1206, 0.9889, 0.125, 0.9846, 0.1259, 0.9867, 0.1226, 0.9898, 0.1204, 0.995, 0.1206, 0.9889, 0.1226, 0.9898, 0.1225, 0.9943, 0.3508, 0.9829, 0.2812, 0.9829, 0.2812, 0.9829, 0.3508, 0.9829, 0.4901, 0.9829, 0.4205, 0.9829, 0.4205, 0.9829, 0.4901, 0.9829, 0.2812, 0.9829, 0.2115, 0.9829, 0.2115, 0.9829, 0.2812, 0.9829, 0.2115, 0.9829, 0.1419, 0.9829, 0.1419, 0.9829, 0.2115, 0.9829, 0.1419, 0.9829, 0.07222, 0.9829, 0.07222, 0.9829, 0.1419, 0.9829, 0.07222, 0.9829, 0.002567, 0.9829, 0.002567, 0.9829, 0.07222, 0.9829, 0.5598, 0.9829, 0.4901, 0.9829, 0.4901, 0.9829, 0.5598, 0.9829, 0.4205, 0.9829, 0.3508, 0.9829, 0.3508, 0.9829, 0.4205, 0.9829, 0.7326, 0.9394, 0.7429, 0.9497, 0.7429, 0.9644, 0.7326, 0.9747, 0.7179, 0.9747, 0.7076, 0.9644, 0.7076, 0.9497, 0.7179, 0.9394])
me_cylinder_003.materials.append(mat_a_battery)
me_cylinder_003.use_remesh_fix_poles = True
me_cylinder_003.use_remesh_preserve_attributes = False
me_cylinder_003.use_mirror_vertex_groups = False
me_cylinder_003.update()
me_cylinder_004 = bpy.data.meshes.new('Cylinder.004')
me_cylinder_004.from_pydata([(0.0, 0.2779, 0.000409), (0.0, 0.2779, 0.104), (0.1965, 0.1965, 0.000409), (0.1965, 0.1965, 0.104), (0.2779, -1.215e-08, 0.000409), (0.2779, -1.215e-08, 0.104), (0.1965, -0.1965, 0.000409), (0.1965, -0.1965, 0.104), (-2.43e-08, -0.2779, 0.000409), (-2.43e-08, -0.2779, 0.104), (-0.1965, -0.1965, 0.000409), (-0.1965, -0.1965, 0.104), (-0.2779, 3.314e-09, 0.000409), (-0.2779, 3.314e-09, 0.104), (-0.1965, 0.1965, 0.000409), (-0.1965, 0.1965, 0.104)], [], [(0, 1, 3, 2), (2, 3, 5, 4), (4, 5, 7, 6), (6, 7, 9, 8), (8, 9, 11, 10), (10, 11, 13, 12), (3, 1, 15, 13, 11, 9, 7, 5), (12, 13, 15, 14), (14, 15, 1, 0), (0, 2, 4, 6, 8, 10, 12, 14)])
_uv = me_cylinder_004.uv_layers.new(name='UVMap')
_uv.uv.foreach_set('vector', [1.0, 0.5, 1.0, 1.0, 0.875, 1.0, 0.875, 0.5, 0.875, 0.5, 0.875, 1.0, 0.75, 1.0, 0.75, 0.5, 0.75, 0.5, 0.75, 1.0, 0.625, 1.0, 0.625, 0.5, 0.625, 0.5, 0.625, 1.0, 0.5, 1.0, 0.5, 0.5, 0.5, 0.5, 0.5, 1.0, 0.375, 1.0, 0.375, 0.5, 0.375, 0.5, 0.375, 1.0, 0.25, 1.0, 0.25, 0.5, 0.4197, 0.4197, 0.25, 0.49, 0.08029, 0.4197, 0.01, 0.25, 0.08029, 0.08029, 0.25, 0.01, 0.4197, 0.08029, 0.49, 0.25, 0.25, 0.5, 0.25, 1.0, 0.125, 1.0, 0.125, 0.5, 0.125, 0.5, 0.125, 1.0, 0.0, 1.0, 0.0, 0.5, 0.75, 0.49, 0.9197, 0.4197, 0.99, 0.25, 0.9197, 0.08029, 0.75, 0.01, 0.5803, 0.08029, 0.51, 0.25, 0.5803, 0.4197])
me_cylinder_004.use_remesh_fix_poles = True
me_cylinder_004.use_remesh_preserve_attributes = False
me_cylinder_004.use_mirror_vertex_groups = False
me_cylinder_004.update()
me_cylinder_005 = bpy.data.meshes.new('Cylinder.005')
me_cylinder_005.from_pydata([(0.0, 0.2395, -0.3014), (0.0, 0.2395, 0.3014), (0.1694, 0.1694, -0.3014), (0.1694, 0.1694, 0.3014), (0.2395, -1.047e-08, -0.3014), (0.2395, -1.047e-08, 0.3014), (0.1694, -0.1694, -0.3014), (0.1694, -0.1694, 0.3014), (-2.094e-08, -0.2395, -0.3014), (-2.094e-08, -0.2395, 0.3014), (-0.1694, -0.1694, -0.3014), (-0.1694, -0.1694, 0.3014), (-0.2395, 2.856e-09, -0.3014), (-0.2395, 2.856e-09, 0.3014), (-0.1694, 0.1694, -0.3014), (-0.1694, 0.1694, 0.3014)], [], [(0, 1, 3, 2), (2, 3, 5, 4), (4, 5, 7, 6), (6, 7, 9, 8), (8, 9, 11, 10), (10, 11, 13, 12), (3, 1, 15, 13, 11, 9, 7, 5), (12, 13, 15, 14), (14, 15, 1, 0), (0, 2, 4, 6, 8, 10, 12, 14)])
_uv = me_cylinder_005.uv_layers.new(name='UVMap')
_uv.uv.foreach_set('vector', [1.0, 0.5, 1.0, 1.0, 0.875, 1.0, 0.875, 0.5, 0.875, 0.5, 0.875, 1.0, 0.75, 1.0, 0.75, 0.5, 0.75, 0.5, 0.75, 1.0, 0.625, 1.0, 0.625, 0.5, 0.625, 0.5, 0.625, 1.0, 0.5, 1.0, 0.5, 0.5, 0.5, 0.5, 0.5, 1.0, 0.375, 1.0, 0.375, 0.5, 0.375, 0.5, 0.375, 1.0, 0.25, 1.0, 0.25, 0.5, 0.4197, 0.4197, 0.25, 0.49, 0.08029, 0.4197, 0.01, 0.25, 0.08029, 0.08029, 0.25, 0.01, 0.4197, 0.08029, 0.49, 0.25, 0.25, 0.5, 0.25, 1.0, 0.125, 1.0, 0.125, 0.5, 0.125, 0.5, 0.125, 1.0, 0.0, 1.0, 0.0, 0.5, 0.75, 0.49, 0.9197, 0.4197, 0.99, 0.25, 0.9197, 0.08029, 0.75, 0.01, 0.5803, 0.08029, 0.51, 0.25, 0.5803, 0.4197])
me_cylinder_005.use_remesh_fix_poles = True
me_cylinder_005.use_remesh_preserve_attributes = False
me_cylinder_005.use_mirror_vertex_groups = False
me_cylinder_005.update()

# ---- objects
ob_light = bpy.data.objects.new('Light', light_light)
ob_camera = bpy.data.objects.new('Camera', cam_camera)
ob_a_battery = bpy.data.objects.new('A Battery', me_cylinder_001)
ob_a_battery_collision = bpy.data.objects.new('A Battery Collision', me_cylinder)
ob_a_battery_split_can = bpy.data.objects.new('A Battery Split Can', me_cylinder_002)
ob_a_battery_split_lid = bpy.data.objects.new('A Battery Split Lid', me_cylinder_003)
ob_a_battery_lid_collision = bpy.data.objects.new('A Battery Lid Collision', me_cylinder_004)
ob_a_battery_fluid_display = bpy.data.objects.new('A Battery Fluid display', me_cylinder_005)

# ---- transforms, parenting, visibility, modifiers, constraints
ob_light.location = (4.076, 1.005, 5.904)
ob_light.rotation_euler = (0.6503, 0.05522, 1.866)
ob_light.lock_rotations_4d = False
ob_light.empty_display_type = 'ARROWS'
ob_light.color = (0.0, 0.0, 0.0, 0.0)
ob_light.lineart.crease_threshold = 0.0
ob_camera.location = (7.359, -6.926, 4.958)
ob_camera.rotation_euler = (1.109, 0.0, 0.8149)
ob_camera.lock_rotations_4d = False
ob_camera.empty_display_type = 'ARROWS'
ob_camera.color = (0.0, 0.0, 0.0, 0.0)
ob_camera.display_type = 'WIRE'
ob_camera.lineart.crease_threshold = 0.0
ob_a_battery.location = (0.0, 0.0, 0.0)
ob_a_battery.lineart.crease_threshold = 0.0
ob_a_battery_collision.location = (0.0, 0.0, 0.0)
ob_a_battery_collision.lineart.crease_threshold = 0.0
ob_a_battery_split_can.location = (0.0, 0.0, 0.0)
ob_a_battery_split_can.lineart.crease_threshold = 0.0
ob_a_battery_split_lid.location = (0.0, 0.0, 0.0)
ob_a_battery_split_lid.lineart.crease_threshold = 0.0
ob_a_battery_lid_collision.location = (0.0, 0.0, 0.0)
ob_a_battery_lid_collision.lineart.crease_threshold = 0.0
ob_a_battery_fluid_display.location = (0.0, 0.0, 0.0)
ob_a_battery_fluid_display.lineart.crease_threshold = 0.0

# ---- collection membership
col_collection.objects.link(ob_light)
col_collection.objects.link(ob_camera)
col_a_battery.objects.link(ob_a_battery)
col_a_battery.objects.link(ob_a_battery_collision)
col_a_battery.objects.link(ob_a_battery_split_can)
col_a_battery.objects.link(ob_a_battery_split_lid)
col_a_battery.objects.link(ob_a_battery_lid_collision)
col_a_battery.objects.link(ob_a_battery_fluid_display)

# ---- scene / render settings (as saved in the file)
scene.camera = ob_camera
scene.frame_start = 1; scene.frame_end = 250; scene.frame_set(1)
scene.render.engine = 'BLENDER_EEVEE_NEXT'
scene.cycles.use_denoising = False
scene.cycles.samples = 128
scene.cycles.sampling_pattern = 'TABULATED_SOBOL'
scene.cycles.use_adaptive_sampling = False
scene.cycles.use_light_tree = False
scene.view_settings.view_transform = 'Filmic'
bpy.context.view_layer.update()

